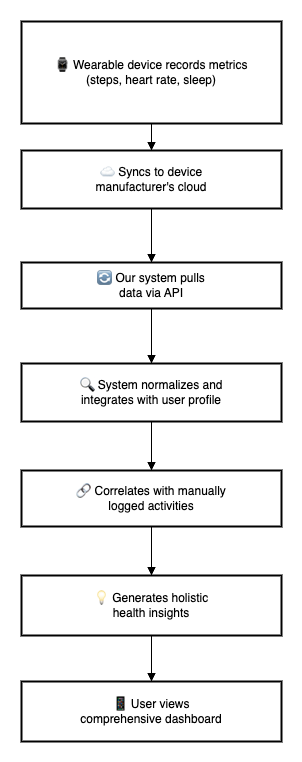

The diagram above was exported from draw.io. Its source (the exported page's mxGraphModel, read from the mxfile embedded in the PNG):
<mxGraphModel dx="1397" dy="837" grid="1" gridSize="10" guides="1" tooltips="1" connect="1" arrows="1" fold="1" page="1" pageScale="1" pageWidth="827" pageHeight="1169" math="0" shadow="0">
  <root>
    <mxCell id="0" />
    <mxCell id="1" parent="0" />
    <mxCell id="bEiTko35tY-KtV93Oc55-109" value="⌚ Wearable device records metrics&#10;(steps, heart rate, sleep)" style="whiteSpace=wrap;strokeWidth=2;" vertex="1" parent="1">
      <mxGeometry x="20" y="280" width="260" height="102" as="geometry" />
    </mxCell>
    <mxCell id="bEiTko35tY-KtV93Oc55-110" value="☁ Syncs to device&#10;manufacturer's cloud" style="whiteSpace=wrap;strokeWidth=2;" vertex="1" parent="1">
      <mxGeometry x="20" y="409" width="260" height="58" as="geometry" />
    </mxCell>
    <mxCell id="bEiTko35tY-KtV93Oc55-111" value="🔄 Our system pulls&#10;data via API" style="whiteSpace=wrap;strokeWidth=2;" vertex="1" parent="1">
      <mxGeometry x="20" y="521" width="260" height="46" as="geometry" />
    </mxCell>
    <mxCell id="bEiTko35tY-KtV93Oc55-112" value="🔍 System normalizes and&#10;integrates with user profile" style="whiteSpace=wrap;strokeWidth=2;" vertex="1" parent="1">
      <mxGeometry x="20" y="622" width="260" height="58" as="geometry" />
    </mxCell>
    <mxCell id="bEiTko35tY-KtV93Oc55-113" value="🔗 Correlates with manually&#10;logged activities" style="whiteSpace=wrap;strokeWidth=2;" vertex="1" parent="1">
      <mxGeometry x="20" y="729" width="260" height="56" as="geometry" />
    </mxCell>
    <mxCell id="bEiTko35tY-KtV93Oc55-114" value="💡 Generates holistic&#10;health insights" style="whiteSpace=wrap;strokeWidth=2;" vertex="1" parent="1">
      <mxGeometry x="20" y="834" width="260" height="60" as="geometry" />
    </mxCell>
    <mxCell id="bEiTko35tY-KtV93Oc55-115" value="📱 User views&#10;comprehensive dashboard" style="whiteSpace=wrap;strokeWidth=2;" vertex="1" parent="1">
      <mxGeometry x="20" y="940" width="260" height="60" as="geometry" />
    </mxCell>
    <mxCell id="bEiTko35tY-KtV93Oc55-116" value="" style="curved=1;startArrow=none;endArrow=block;exitX=0.5;exitY=1;entryX=0.5;entryY=0;rounded=0;" edge="1" parent="1" source="bEiTko35tY-KtV93Oc55-109" target="bEiTko35tY-KtV93Oc55-110">
      <mxGeometry relative="1" as="geometry">
        <Array as="points" />
      </mxGeometry>
    </mxCell>
    <mxCell id="bEiTko35tY-KtV93Oc55-117" value="" style="curved=1;startArrow=none;endArrow=block;exitX=0.5;exitY=1;entryX=0.5;entryY=0;rounded=0;" edge="1" parent="1" source="bEiTko35tY-KtV93Oc55-110" target="bEiTko35tY-KtV93Oc55-111">
      <mxGeometry relative="1" as="geometry">
        <Array as="points" />
      </mxGeometry>
    </mxCell>
    <mxCell id="bEiTko35tY-KtV93Oc55-118" value="" style="curved=1;startArrow=none;endArrow=block;exitX=0.5;exitY=1;entryX=0.5;entryY=0;rounded=0;" edge="1" parent="1" source="bEiTko35tY-KtV93Oc55-111" target="bEiTko35tY-KtV93Oc55-112">
      <mxGeometry relative="1" as="geometry">
        <Array as="points" />
      </mxGeometry>
    </mxCell>
    <mxCell id="bEiTko35tY-KtV93Oc55-119" value="" style="curved=1;startArrow=none;endArrow=block;exitX=0.5;exitY=1;entryX=0.5;entryY=0;rounded=0;" edge="1" parent="1" source="bEiTko35tY-KtV93Oc55-112" target="bEiTko35tY-KtV93Oc55-113">
      <mxGeometry relative="1" as="geometry">
        <Array as="points" />
      </mxGeometry>
    </mxCell>
    <mxCell id="bEiTko35tY-KtV93Oc55-120" value="" style="curved=1;startArrow=none;endArrow=block;exitX=0.5;exitY=1;entryX=0.5;entryY=0;rounded=0;" edge="1" parent="1" source="bEiTko35tY-KtV93Oc55-113" target="bEiTko35tY-KtV93Oc55-114">
      <mxGeometry relative="1" as="geometry">
        <Array as="points" />
      </mxGeometry>
    </mxCell>
    <mxCell id="bEiTko35tY-KtV93Oc55-121" value="" style="curved=1;startArrow=none;endArrow=block;exitX=0.5;exitY=1;entryX=0.5;entryY=0;rounded=0;" edge="1" parent="1" source="bEiTko35tY-KtV93Oc55-114" target="bEiTko35tY-KtV93Oc55-115">
      <mxGeometry relative="1" as="geometry">
        <Array as="points" />
      </mxGeometry>
    </mxCell>
  </root>
</mxGraphModel>